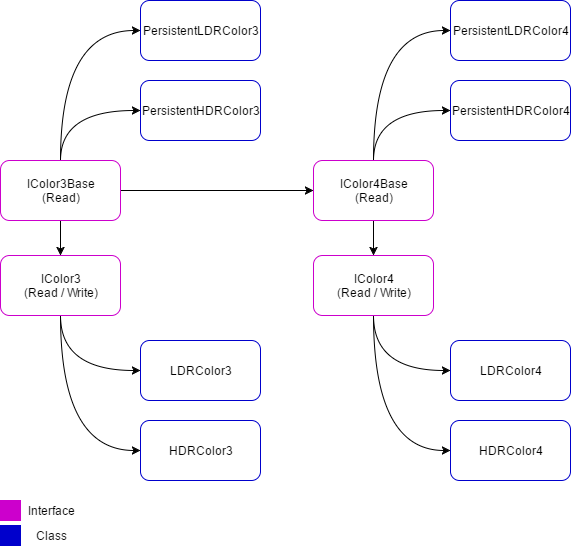

The diagram above was exported from draw.io. Its source (the exported page's mxGraphModel, read from the mxfile embedded in the PNG):
<mxGraphModel dx="806" dy="655" grid="1" gridSize="10" guides="1" tooltips="1" connect="1" arrows="1" fold="1" page="1" pageScale="1" pageWidth="826" pageHeight="1169" background="#ffffff" math="0" shadow="0">
  <root>
    <mxCell id="0" />
    <mxCell id="1" parent="0" />
    <mxCell id="2" style="edgeStyle=orthogonalEdgeStyle;curved=1;rounded=0;html=1;exitX=0.5;exitY=1;entryX=0.5;entryY=0;jettySize=auto;orthogonalLoop=1;" parent="1" source="6" target="9" edge="1">
      <mxGeometry relative="1" as="geometry" />
    </mxCell>
    <mxCell id="3" style="edgeStyle=orthogonalEdgeStyle;curved=1;rounded=0;html=1;exitX=1;exitY=0.5;entryX=0;entryY=0.5;jettySize=auto;orthogonalLoop=1;" parent="1" source="6" target="13" edge="1">
      <mxGeometry relative="1" as="geometry" />
    </mxCell>
    <mxCell id="4" style="edgeStyle=orthogonalEdgeStyle;curved=1;rounded=0;html=1;exitX=0.5;exitY=0;entryX=0;entryY=0.5;jettySize=auto;orthogonalLoop=1;" parent="1" source="6" target="22" edge="1">
      <mxGeometry relative="1" as="geometry" />
    </mxCell>
    <mxCell id="5" style="edgeStyle=orthogonalEdgeStyle;curved=1;rounded=0;html=1;exitX=0.5;exitY=0;entryX=0;entryY=0.5;jettySize=auto;orthogonalLoop=1;" parent="1" source="6" target="21" edge="1">
      <mxGeometry relative="1" as="geometry" />
    </mxCell>
    <mxCell id="6" value="IColor3Base&lt;div&gt;(Read)&lt;/div&gt;" style="rounded=1;whiteSpace=wrap;html=1;strokeColor=#CC00CC;" parent="1" vertex="1">
      <mxGeometry x="40" y="200" width="120" height="60" as="geometry" />
    </mxCell>
    <mxCell id="7" style="edgeStyle=orthogonalEdgeStyle;curved=1;rounded=0;html=1;exitX=0.5;exitY=1;entryX=0;entryY=0.5;jettySize=auto;orthogonalLoop=1;" parent="1" source="9" target="17" edge="1">
      <mxGeometry relative="1" as="geometry" />
    </mxCell>
    <mxCell id="8" style="edgeStyle=orthogonalEdgeStyle;curved=1;rounded=0;html=1;exitX=0.5;exitY=1;entryX=0;entryY=0.5;jettySize=auto;orthogonalLoop=1;" parent="1" source="9" target="20" edge="1">
      <mxGeometry relative="1" as="geometry" />
    </mxCell>
    <mxCell id="9" value="IColor3&lt;div&gt;(Read / Write)&lt;/div&gt;" style="rounded=1;whiteSpace=wrap;html=1;strokeColor=#CC00CC;" parent="1" vertex="1">
      <mxGeometry x="40" y="295" width="120" height="60" as="geometry" />
    </mxCell>
    <mxCell id="10" style="edgeStyle=orthogonalEdgeStyle;curved=1;rounded=0;html=1;exitX=0.5;exitY=1;entryX=0.5;entryY=0;jettySize=auto;orthogonalLoop=1;" parent="1" source="13" target="16" edge="1">
      <mxGeometry relative="1" as="geometry" />
    </mxCell>
    <mxCell id="11" style="edgeStyle=orthogonalEdgeStyle;curved=1;rounded=0;html=1;exitX=0.5;exitY=0;entryX=0;entryY=0.5;jettySize=auto;orthogonalLoop=1;" parent="1" source="13" target="24" edge="1">
      <mxGeometry relative="1" as="geometry" />
    </mxCell>
    <mxCell id="12" style="edgeStyle=orthogonalEdgeStyle;curved=1;rounded=0;html=1;exitX=0.5;exitY=0;entryX=0;entryY=0.5;jettySize=auto;orthogonalLoop=1;" parent="1" source="13" target="23" edge="1">
      <mxGeometry relative="1" as="geometry" />
    </mxCell>
    <mxCell id="13" value="IColor4Base&lt;div&gt;(Read)&lt;/div&gt;" style="rounded=1;whiteSpace=wrap;html=1;strokeColor=#CC00CC;" parent="1" vertex="1">
      <mxGeometry x="353" y="200" width="120" height="60" as="geometry" />
    </mxCell>
    <mxCell id="14" style="edgeStyle=orthogonalEdgeStyle;curved=1;rounded=0;html=1;exitX=0.5;exitY=1;entryX=0;entryY=0.5;jettySize=auto;orthogonalLoop=1;" parent="1" source="16" target="18" edge="1">
      <mxGeometry relative="1" as="geometry" />
    </mxCell>
    <mxCell id="15" style="edgeStyle=orthogonalEdgeStyle;curved=1;rounded=0;html=1;exitX=0.5;exitY=1;entryX=0;entryY=0.5;jettySize=auto;orthogonalLoop=1;" parent="1" source="16" target="19" edge="1">
      <mxGeometry relative="1" as="geometry" />
    </mxCell>
    <mxCell id="16" value="IColor4&lt;div&gt;(Read / Write)&lt;/div&gt;" style="rounded=1;whiteSpace=wrap;html=1;strokeColor=#CC00CC;" parent="1" vertex="1">
      <mxGeometry x="353" y="295" width="120" height="60" as="geometry" />
    </mxCell>
    <mxCell id="17" value="LDRColor3" style="rounded=1;whiteSpace=wrap;html=1;strokeColor=#0000CC;" parent="1" vertex="1">
      <mxGeometry x="180" y="380" width="120" height="60" as="geometry" />
    </mxCell>
    <mxCell id="18" value="LDRColor4" style="rounded=1;whiteSpace=wrap;html=1;strokeColor=#0000CC;" parent="1" vertex="1">
      <mxGeometry x="490" y="380" width="120" height="60" as="geometry" />
    </mxCell>
    <mxCell id="19" value="HDRColor4" style="rounded=1;whiteSpace=wrap;html=1;strokeColor=#0000CC;" parent="1" vertex="1">
      <mxGeometry x="490" y="460" width="120" height="60" as="geometry" />
    </mxCell>
    <mxCell id="20" value="HDRColor3" style="rounded=1;whiteSpace=wrap;html=1;strokeColor=#0000CC;" parent="1" vertex="1">
      <mxGeometry x="180" y="460" width="120" height="60" as="geometry" />
    </mxCell>
    <mxCell id="21" value="Persistent&lt;span&gt;LDRColor3&lt;/span&gt;" style="rounded=1;whiteSpace=wrap;html=1;strokeColor=#0000CC;" parent="1" vertex="1">
      <mxGeometry x="180" y="40" width="120" height="60" as="geometry" />
    </mxCell>
    <mxCell id="22" value="PersistentH&lt;span&gt;DRColor3&lt;/span&gt;" style="rounded=1;whiteSpace=wrap;html=1;strokeColor=#0000CC;" parent="1" vertex="1">
      <mxGeometry x="180" y="120" width="120" height="60" as="geometry" />
    </mxCell>
    <mxCell id="23" value="PersistentLDRColor4" style="rounded=1;whiteSpace=wrap;html=1;strokeColor=#0000CC;" parent="1" vertex="1">
      <mxGeometry x="490" y="40" width="120" height="60" as="geometry" />
    </mxCell>
    <mxCell id="24" value="PersistentHDRColor4" style="rounded=1;whiteSpace=wrap;html=1;strokeColor=#0000CC;" parent="1" vertex="1">
      <mxGeometry x="490" y="120" width="120" height="60" as="geometry" />
    </mxCell>
    <mxCell id="25" value="" style="whiteSpace=wrap;html=1;strokeColor=#CC00CC;fillColor=#CC00CC;" parent="1" vertex="1">
      <mxGeometry x="40" y="540" width="20" height="20" as="geometry" />
    </mxCell>
    <mxCell id="26" value="Interface" style="text;html=1;strokeColor=none;fillColor=none;align=center;verticalAlign=middle;whiteSpace=wrap;" parent="1" vertex="1">
      <mxGeometry x="70" y="540" width="40" height="20" as="geometry" />
    </mxCell>
    <mxCell id="28" value="Class" style="text;html=1;strokeColor=none;fillColor=none;align=center;verticalAlign=middle;whiteSpace=wrap;" parent="1" vertex="1">
      <mxGeometry x="70" y="565" width="40" height="20" as="geometry" />
    </mxCell>
    <mxCell id="27" value="" style="whiteSpace=wrap;html=1;strokeColor=#0000CC;fillColor=#0000CC;" parent="1" vertex="1">
      <mxGeometry x="40" y="565" width="20" height="20" as="geometry" />
    </mxCell>
  </root>
</mxGraphModel>